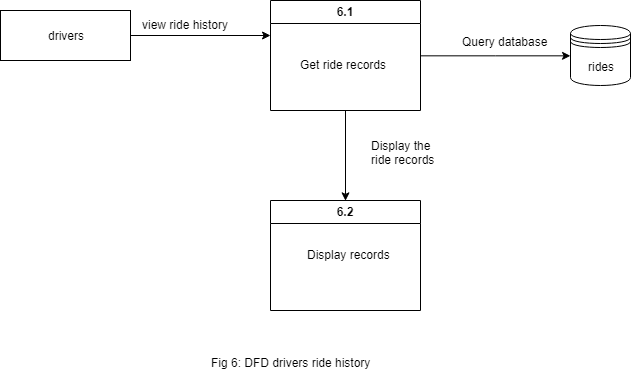

The diagram above was exported from draw.io. Its source (the exported page's mxGraphModel, read from the mxfile embedded in the PNG):
<mxGraphModel dx="700" dy="363" grid="1" gridSize="10" guides="1" tooltips="1" connect="1" arrows="1" fold="1" page="1" pageScale="1" pageWidth="850" pageHeight="1100" math="0" shadow="0">
  <root>
    <mxCell id="0" />
    <mxCell id="1" parent="0" />
    <mxCell id="ri_GtXPTr5rJKoIH9dUw-1" style="edgeStyle=orthogonalEdgeStyle;rounded=0;orthogonalLoop=1;jettySize=auto;html=1;" edge="1" parent="1" source="ri_GtXPTr5rJKoIH9dUw-2">
      <mxGeometry relative="1" as="geometry">
        <mxPoint x="340" y="135" as="targetPoint" />
      </mxGeometry>
    </mxCell>
    <mxCell id="ri_GtXPTr5rJKoIH9dUw-2" value="drivers" style="rounded=0;whiteSpace=wrap;html=1;" vertex="1" parent="1">
      <mxGeometry x="70" y="110" width="130" height="50" as="geometry" />
    </mxCell>
    <mxCell id="ri_GtXPTr5rJKoIH9dUw-3" style="edgeStyle=orthogonalEdgeStyle;rounded=0;orthogonalLoop=1;jettySize=auto;html=1;entryX=0;entryY=0.5;entryDx=0;entryDy=0;" edge="1" parent="1" source="ri_GtXPTr5rJKoIH9dUw-5" target="ri_GtXPTr5rJKoIH9dUw-9">
      <mxGeometry relative="1" as="geometry" />
    </mxCell>
    <mxCell id="ri_GtXPTr5rJKoIH9dUw-4" style="edgeStyle=orthogonalEdgeStyle;rounded=0;orthogonalLoop=1;jettySize=auto;html=1;exitX=0.5;exitY=1;exitDx=0;exitDy=0;entryX=0.5;entryY=0;entryDx=0;entryDy=0;" edge="1" parent="1" source="ri_GtXPTr5rJKoIH9dUw-5" target="ri_GtXPTr5rJKoIH9dUw-7">
      <mxGeometry relative="1" as="geometry" />
    </mxCell>
    <mxCell id="ri_GtXPTr5rJKoIH9dUw-5" value="6.1" style="swimlane;startSize=23;" vertex="1" parent="1">
      <mxGeometry x="340" y="100" width="150" height="110" as="geometry" />
    </mxCell>
    <mxCell id="ri_GtXPTr5rJKoIH9dUw-6" value="Get ride records" style="text;html=1;resizable=0;points=[];autosize=1;align=left;verticalAlign=top;spacingTop=-4;" vertex="1" parent="1">
      <mxGeometry x="368" y="155" width="100" height="20" as="geometry" />
    </mxCell>
    <mxCell id="ri_GtXPTr5rJKoIH9dUw-7" value="6.2" style="swimlane;startSize=23;" vertex="1" parent="1">
      <mxGeometry x="340" y="300" width="150" height="110" as="geometry" />
    </mxCell>
    <mxCell id="ri_GtXPTr5rJKoIH9dUw-8" value="Display records" style="text;html=1;resizable=0;points=[];autosize=1;align=left;verticalAlign=top;spacingTop=-4;" vertex="1" parent="1">
      <mxGeometry x="375" y="345" width="100" height="20" as="geometry" />
    </mxCell>
    <mxCell id="ri_GtXPTr5rJKoIH9dUw-9" value="rides&lt;br&gt;" style="shape=datastore;whiteSpace=wrap;html=1;" vertex="1" parent="1">
      <mxGeometry x="640" y="125" width="60" height="60" as="geometry" />
    </mxCell>
    <mxCell id="ri_GtXPTr5rJKoIH9dUw-10" value="view ride history" style="text;html=1;resizable=0;points=[];autosize=1;align=left;verticalAlign=top;spacingTop=-4;" vertex="1" parent="1">
      <mxGeometry x="210" y="115" width="100" height="20" as="geometry" />
    </mxCell>
    <mxCell id="ri_GtXPTr5rJKoIH9dUw-11" value="Query database" style="text;html=1;resizable=0;points=[];autosize=1;align=left;verticalAlign=top;spacingTop=-4;" vertex="1" parent="1">
      <mxGeometry x="530" y="132" width="100" height="20" as="geometry" />
    </mxCell>
    <mxCell id="ri_GtXPTr5rJKoIH9dUw-12" value="Display the&lt;br&gt;ride records&lt;br&gt;" style="text;html=1;resizable=0;points=[];autosize=1;align=left;verticalAlign=top;spacingTop=-4;" vertex="1" parent="1">
      <mxGeometry x="439" y="236" width="80" height="30" as="geometry" />
    </mxCell>
    <mxCell id="ri_GtXPTr5rJKoIH9dUw-13" value="Fig 6: DFD drivers ride history" style="text;html=1;resizable=0;points=[];autosize=1;align=left;verticalAlign=top;spacingTop=-4;" vertex="1" parent="1">
      <mxGeometry x="279" y="453" width="170" height="20" as="geometry" />
    </mxCell>
  </root>
</mxGraphModel>